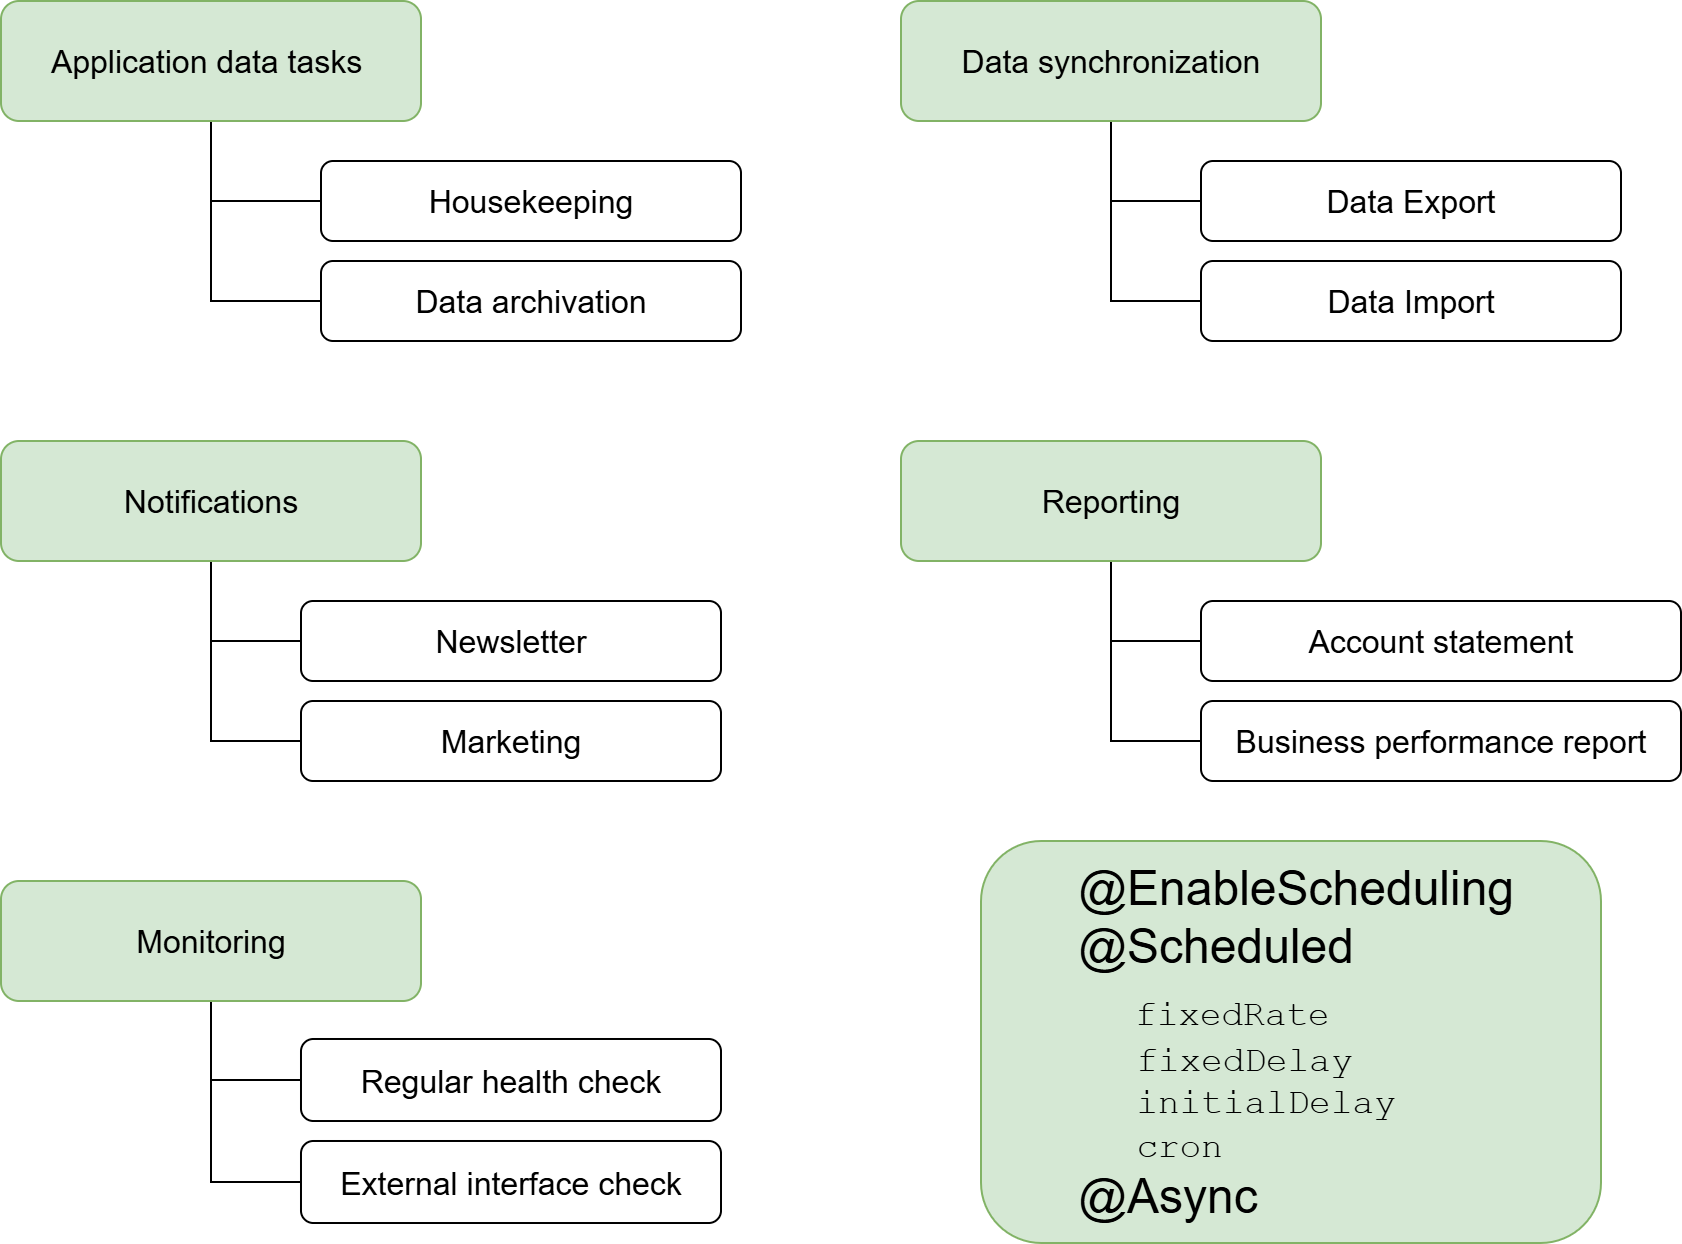

The diagram above was exported from draw.io. Its source (the exported page's mxGraphModel, read from the mxfile embedded in the PNG):
<mxGraphModel dx="1796" dy="1102" grid="1" gridSize="10" guides="1" tooltips="1" connect="1" arrows="1" fold="1" page="1" pageScale="1" pageWidth="827" pageHeight="1169" math="0" shadow="0">
  <root>
    <mxCell id="0" />
    <mxCell id="1" parent="0" />
    <mxCell id="-UiyaqcOu9x3KhOuerI5-15" style="edgeStyle=orthogonalEdgeStyle;rounded=0;orthogonalLoop=1;jettySize=auto;html=1;entryX=0;entryY=0.5;entryDx=0;entryDy=0;endArrow=none;startFill=0;" parent="1" source="-UiyaqcOu9x3KhOuerI5-1" target="-UiyaqcOu9x3KhOuerI5-2" edge="1">
      <mxGeometry relative="1" as="geometry" />
    </mxCell>
    <mxCell id="-UiyaqcOu9x3KhOuerI5-16" style="edgeStyle=orthogonalEdgeStyle;rounded=0;orthogonalLoop=1;jettySize=auto;html=1;entryX=0;entryY=0.5;entryDx=0;entryDy=0;endArrow=none;startFill=0;" parent="1" source="-UiyaqcOu9x3KhOuerI5-1" target="-UiyaqcOu9x3KhOuerI5-3" edge="1">
      <mxGeometry relative="1" as="geometry" />
    </mxCell>
    <mxCell id="-UiyaqcOu9x3KhOuerI5-1" value="&lt;font style=&quot;font-size: 16px;&quot;&gt;Application data tasks&amp;nbsp;&lt;/font&gt;" style="rounded=1;whiteSpace=wrap;html=1;fillColor=#d5e8d4;strokeColor=#82b366;" parent="1" vertex="1">
      <mxGeometry x="70" y="90" width="210" height="60" as="geometry" />
    </mxCell>
    <mxCell id="-UiyaqcOu9x3KhOuerI5-2" value="&lt;font style=&quot;font-size: 16px;&quot;&gt;Housekeeping&lt;/font&gt;" style="rounded=1;whiteSpace=wrap;html=1;" parent="1" vertex="1">
      <mxGeometry x="230" y="170" width="210" height="40" as="geometry" />
    </mxCell>
    <mxCell id="-UiyaqcOu9x3KhOuerI5-3" value="&lt;font style=&quot;font-size: 16px;&quot;&gt;Data archivation&lt;/font&gt;" style="rounded=1;whiteSpace=wrap;html=1;" parent="1" vertex="1">
      <mxGeometry x="230" y="220" width="210" height="40" as="geometry" />
    </mxCell>
    <mxCell id="-UiyaqcOu9x3KhOuerI5-17" style="edgeStyle=orthogonalEdgeStyle;rounded=0;orthogonalLoop=1;jettySize=auto;html=1;entryX=0;entryY=0.5;entryDx=0;entryDy=0;endArrow=none;startFill=0;" parent="1" source="-UiyaqcOu9x3KhOuerI5-4" target="-UiyaqcOu9x3KhOuerI5-5" edge="1">
      <mxGeometry relative="1" as="geometry" />
    </mxCell>
    <mxCell id="-UiyaqcOu9x3KhOuerI5-18" style="edgeStyle=orthogonalEdgeStyle;rounded=0;orthogonalLoop=1;jettySize=auto;html=1;entryX=0;entryY=0.5;entryDx=0;entryDy=0;endArrow=none;startFill=0;" parent="1" source="-UiyaqcOu9x3KhOuerI5-4" target="-UiyaqcOu9x3KhOuerI5-6" edge="1">
      <mxGeometry relative="1" as="geometry" />
    </mxCell>
    <mxCell id="-UiyaqcOu9x3KhOuerI5-4" value="&lt;font style=&quot;font-size: 16px;&quot;&gt;Data synchronization&lt;/font&gt;" style="rounded=1;whiteSpace=wrap;html=1;fillColor=#d5e8d4;strokeColor=#82b366;" parent="1" vertex="1">
      <mxGeometry x="520" y="90" width="210" height="60" as="geometry" />
    </mxCell>
    <mxCell id="-UiyaqcOu9x3KhOuerI5-5" value="&lt;font style=&quot;font-size: 16px;&quot;&gt;Data Export&lt;/font&gt;" style="rounded=1;whiteSpace=wrap;html=1;" parent="1" vertex="1">
      <mxGeometry x="670" y="170" width="210" height="40" as="geometry" />
    </mxCell>
    <mxCell id="-UiyaqcOu9x3KhOuerI5-6" value="&lt;font style=&quot;font-size: 16px;&quot;&gt;Data Import&lt;/font&gt;" style="rounded=1;whiteSpace=wrap;html=1;" parent="1" vertex="1">
      <mxGeometry x="670" y="220" width="210" height="40" as="geometry" />
    </mxCell>
    <mxCell id="-UiyaqcOu9x3KhOuerI5-19" style="edgeStyle=orthogonalEdgeStyle;rounded=0;orthogonalLoop=1;jettySize=auto;html=1;entryX=0;entryY=0.5;entryDx=0;entryDy=0;endArrow=none;startFill=0;" parent="1" source="-UiyaqcOu9x3KhOuerI5-7" target="-UiyaqcOu9x3KhOuerI5-8" edge="1">
      <mxGeometry relative="1" as="geometry" />
    </mxCell>
    <mxCell id="-UiyaqcOu9x3KhOuerI5-20" style="edgeStyle=orthogonalEdgeStyle;rounded=0;orthogonalLoop=1;jettySize=auto;html=1;entryX=0;entryY=0.5;entryDx=0;entryDy=0;endArrow=none;startFill=0;" parent="1" source="-UiyaqcOu9x3KhOuerI5-7" target="-UiyaqcOu9x3KhOuerI5-9" edge="1">
      <mxGeometry relative="1" as="geometry" />
    </mxCell>
    <mxCell id="-UiyaqcOu9x3KhOuerI5-7" value="&lt;font style=&quot;font-size: 16px;&quot;&gt;Notifications&lt;/font&gt;" style="rounded=1;whiteSpace=wrap;html=1;fillColor=#d5e8d4;strokeColor=#82b366;" parent="1" vertex="1">
      <mxGeometry x="70" y="310" width="210" height="60" as="geometry" />
    </mxCell>
    <mxCell id="-UiyaqcOu9x3KhOuerI5-8" value="&lt;font style=&quot;font-size: 16px;&quot;&gt;Newsletter&lt;/font&gt;" style="rounded=1;whiteSpace=wrap;html=1;" parent="1" vertex="1">
      <mxGeometry x="220" y="390" width="210" height="40" as="geometry" />
    </mxCell>
    <mxCell id="-UiyaqcOu9x3KhOuerI5-9" value="&lt;span style=&quot;font-size: 16px;&quot;&gt;Marketing&lt;/span&gt;" style="rounded=1;whiteSpace=wrap;html=1;" parent="1" vertex="1">
      <mxGeometry x="220" y="440" width="210" height="40" as="geometry" />
    </mxCell>
    <mxCell id="-UiyaqcOu9x3KhOuerI5-21" style="edgeStyle=orthogonalEdgeStyle;rounded=0;orthogonalLoop=1;jettySize=auto;html=1;entryX=0;entryY=0.5;entryDx=0;entryDy=0;endArrow=none;startFill=0;" parent="1" source="-UiyaqcOu9x3KhOuerI5-10" target="-UiyaqcOu9x3KhOuerI5-11" edge="1">
      <mxGeometry relative="1" as="geometry" />
    </mxCell>
    <mxCell id="-UiyaqcOu9x3KhOuerI5-22" style="edgeStyle=orthogonalEdgeStyle;rounded=0;orthogonalLoop=1;jettySize=auto;html=1;entryX=0;entryY=0.5;entryDx=0;entryDy=0;endArrow=none;startFill=0;" parent="1" source="-UiyaqcOu9x3KhOuerI5-10" target="-UiyaqcOu9x3KhOuerI5-12" edge="1">
      <mxGeometry relative="1" as="geometry" />
    </mxCell>
    <mxCell id="-UiyaqcOu9x3KhOuerI5-10" value="&lt;font style=&quot;font-size: 16px;&quot;&gt;Reporting&lt;/font&gt;" style="rounded=1;whiteSpace=wrap;html=1;fillColor=#d5e8d4;strokeColor=#82b366;" parent="1" vertex="1">
      <mxGeometry x="520" y="310" width="210" height="60" as="geometry" />
    </mxCell>
    <mxCell id="-UiyaqcOu9x3KhOuerI5-11" value="&lt;font style=&quot;font-size: 16px;&quot;&gt;Account statement&lt;/font&gt;" style="rounded=1;whiteSpace=wrap;html=1;" parent="1" vertex="1">
      <mxGeometry x="670" y="390" width="240" height="40" as="geometry" />
    </mxCell>
    <mxCell id="-UiyaqcOu9x3KhOuerI5-12" value="&lt;font style=&quot;font-size: 16px;&quot;&gt;Business performance report&lt;/font&gt;" style="rounded=1;whiteSpace=wrap;html=1;" parent="1" vertex="1">
      <mxGeometry x="670" y="440" width="240" height="40" as="geometry" />
    </mxCell>
    <mxCell id="-UiyaqcOu9x3KhOuerI5-23" style="edgeStyle=orthogonalEdgeStyle;rounded=0;orthogonalLoop=1;jettySize=auto;html=1;entryX=0;entryY=0.5;entryDx=0;entryDy=0;endArrow=none;startFill=0;" parent="1" source="-UiyaqcOu9x3KhOuerI5-13" target="-UiyaqcOu9x3KhOuerI5-14" edge="1">
      <mxGeometry relative="1" as="geometry" />
    </mxCell>
    <mxCell id="-UiyaqcOu9x3KhOuerI5-25" style="edgeStyle=orthogonalEdgeStyle;rounded=0;orthogonalLoop=1;jettySize=auto;html=1;entryX=0;entryY=0.5;entryDx=0;entryDy=0;endArrow=none;startFill=0;" parent="1" source="-UiyaqcOu9x3KhOuerI5-13" target="-UiyaqcOu9x3KhOuerI5-24" edge="1">
      <mxGeometry relative="1" as="geometry" />
    </mxCell>
    <mxCell id="-UiyaqcOu9x3KhOuerI5-13" value="&lt;font style=&quot;font-size: 16px;&quot;&gt;Monitoring&lt;/font&gt;" style="rounded=1;whiteSpace=wrap;html=1;fillColor=#d5e8d4;strokeColor=#82b366;" parent="1" vertex="1">
      <mxGeometry x="70" y="530" width="210" height="60" as="geometry" />
    </mxCell>
    <mxCell id="-UiyaqcOu9x3KhOuerI5-14" value="&lt;font style=&quot;font-size: 16px;&quot;&gt;Regular health check&lt;/font&gt;" style="rounded=1;whiteSpace=wrap;html=1;" parent="1" vertex="1">
      <mxGeometry x="220" y="609" width="210" height="41" as="geometry" />
    </mxCell>
    <mxCell id="-UiyaqcOu9x3KhOuerI5-24" value="&lt;font style=&quot;font-size: 16px;&quot;&gt;External interface check&lt;/font&gt;" style="rounded=1;whiteSpace=wrap;html=1;" parent="1" vertex="1">
      <mxGeometry x="220" y="660" width="210" height="41" as="geometry" />
    </mxCell>
    <mxCell id="dVx5lsPqhk3lJI-oqRD9-1" value="&lt;font style=&quot;font-size: 24px;&quot;&gt;&amp;nbsp; &amp;nbsp; &amp;nbsp; &amp;nbsp;@EnableScheduling&lt;/font&gt;&lt;div&gt;&lt;font style=&quot;font-size: 24px;&quot;&gt;&amp;nbsp; &amp;nbsp; &amp;nbsp; &amp;nbsp;@Scheduled&lt;/font&gt;&lt;/div&gt;&lt;div&gt;&lt;font style=&quot;font-size: 27px;&quot;&gt;&amp;nbsp; &amp;nbsp; &amp;nbsp; &amp;nbsp; &amp;nbsp;&amp;nbsp;&lt;/font&gt;&lt;font face=&quot;Courier New&quot; style=&quot;font-size: 18px;&quot;&gt;fixedRate&lt;/font&gt;&lt;/div&gt;&lt;div&gt;&lt;font face=&quot;Courier New&quot; style=&quot;font-size: 18px;&quot;&gt;&amp;nbsp; &amp;nbsp; &amp;nbsp; &amp;nbsp;fixedDelay&lt;/font&gt;&lt;/div&gt;&lt;div&gt;&lt;font face=&quot;Courier New&quot; style=&quot;font-size: 18px;&quot;&gt;&amp;nbsp; &amp;nbsp; &amp;nbsp; &amp;nbsp;initialDelay&lt;/font&gt;&lt;/div&gt;&lt;div&gt;&lt;font face=&quot;Courier New&quot; style=&quot;font-size: 18px;&quot;&gt;&amp;nbsp; &amp;nbsp; &amp;nbsp; &amp;nbsp;cron&lt;/font&gt;&lt;/div&gt;&lt;div&gt;&lt;font style=&quot;font-size: 24px;&quot;&gt;&amp;nbsp; &amp;nbsp; &amp;nbsp; &amp;nbsp;@Async&lt;/font&gt;&lt;/div&gt;" style="rounded=1;whiteSpace=wrap;html=1;align=left;fillColor=#d5e8d4;strokeColor=#82b366;" vertex="1" parent="1">
      <mxGeometry x="560" y="510" width="310" height="201" as="geometry" />
    </mxCell>
  </root>
</mxGraphModel>